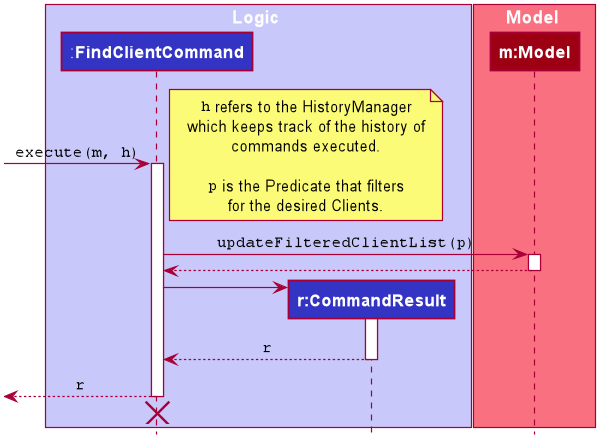

The diagram above was rendered by PlantUML. Its source (embedded in the PNG):
@startuml









skinparam BackgroundColor #FFFFFFF

skinparam Shadowing false

skinparam Class {
    FontColor #FFFFFF
    BorderThickness 1
    BorderColor #FFFFFF
    StereotypeFontColor #FFFFFF
    FontName Arial
    AttributeFontColor #FFFFFF
    AttributeIconSize 0
}

skinparam Actor {
    BorderColor #000000
    Color #000000
    FontName Arial
}

skinparam Sequence {
    MessageAlign center
    BoxFontSize 15
    BoxPadding 0
    BoxFontColor #FFFFFF
    FontName Arial
}

skinparam Participant {
    FontColor #FFFFFFF
    Padding 20
}

skinparam MinClassWidth 50
skinparam ParticipantPadding 10
skinparam Shadowing false
skinparam DefaultTextAlignment center
skinparam packageStyle Rectangle

hide footbox
hide circle
hide members
box Logic #C8C8FA
participant ":**FindClientCommand**" as FindClientCommand #3333C4
participant "**r:CommandResult**" as CommandResult #3333C4
end box

box Model #F97181
participant "**m:Model**" as Model #9D0012
end box

[-> FindClientCommand : ""execute(m, h)""
activate FindClientCommand

note right
""h"" refers to the HistoryManager
which keeps track of the history of
commands executed.

""p"" is the Predicate that filters
for the desired Clients.
end note

FindClientCommand -> Model : ""updateFilteredClientList(p)""
activate Model

Model --> FindClientCommand
deactivate Model

create CommandResult
FindClientCommand -> CommandResult
activate CommandResult

CommandResult --> FindClientCommand : ""r""
deactivate CommandResult

[<-- FindClientCommand : ""r""
deactivate FindClientCommand

FindClientCommand -[hidden]> CommandResult
destroy FindClientCommand

@enduml